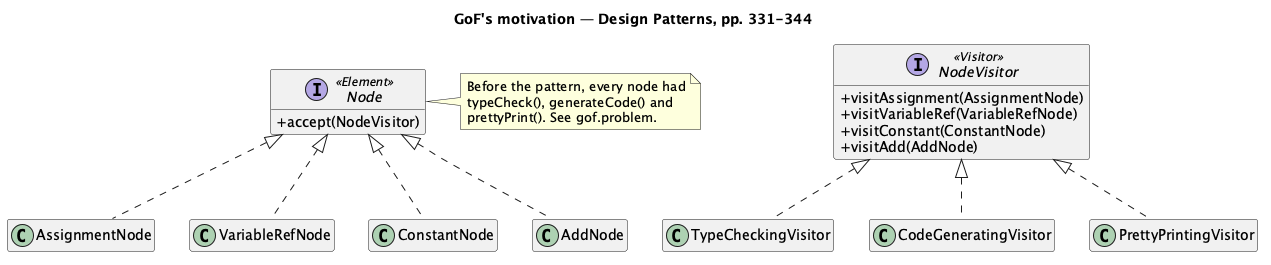

The diagram above was rendered by PlantUML. Its source (embedded in the PNG):
@startuml "Visitor - Compiler (GoF) - Class Diagram"
skinparam classAttributeIconSize 0
hide empty members
title GoF's motivation — Design Patterns, pp. 331-344
interface Node <<Element>> {
  + accept(NodeVisitor)
}
class AssignmentNode
class VariableRefNode
class ConstantNode
class AddNode
interface NodeVisitor <<Visitor>> {
  + visitAssignment(AssignmentNode)
  + visitVariableRef(VariableRefNode)
  + visitConstant(ConstantNode)
  + visitAdd(AddNode)
}
class TypeCheckingVisitor
class CodeGeneratingVisitor
class PrettyPrintingVisitor
Node <|.. AssignmentNode
Node <|.. VariableRefNode
Node <|.. ConstantNode
Node <|.. AddNode
NodeVisitor <|.. TypeCheckingVisitor
NodeVisitor <|.. CodeGeneratingVisitor
NodeVisitor <|.. PrettyPrintingVisitor
note right of Node
  Before the pattern, every node had
  typeCheck(), generateCode() and
  prettyPrint(). See gof.problem.
end note
@enduml